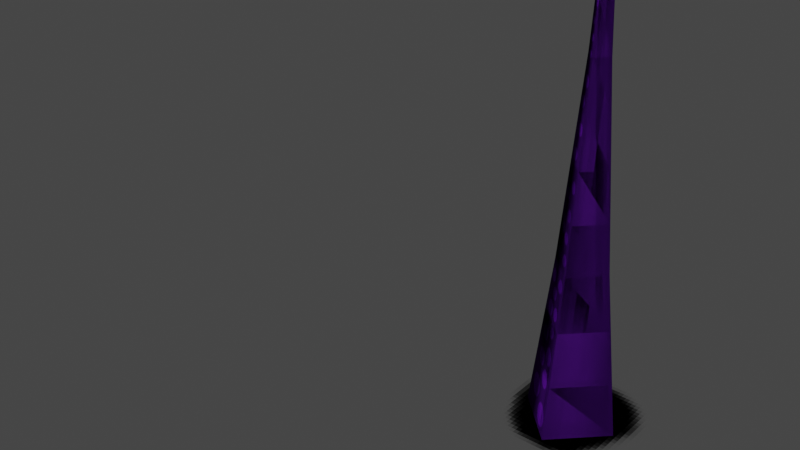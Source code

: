 # Source: tentacle.blend  (saved by Blender 2.91.10; exported with 4.5.12 LTS)
import bpy
from mathutils import Matrix  # noqa: F401  (used for matrix-valued properties, if any)

bpy.ops.wm.read_factory_settings(use_empty=True)
scene = bpy.context.scene
scene.name = 'Scene'

# ---- collections
col_backup = bpy.data.collections.new('backup'); scene.collection.children.link(col_backup)
col_baked = bpy.data.collections.new('baked'); scene.collection.children.link(col_baked)

# ---- images (referenced by path relative to the original .blend; pixels are not part of the script)
import os
ASSET_DIR = os.environ.get("B2B_ASSET_DIR", "")  # directory of the original .blend (textures are referenced by path, not embedded)
HERE = os.path.dirname(os.path.abspath(__file__))  # packed textures are extracted next to this script under _unpacked/

def load_image(name, relpath, width, height, colorspace="sRGB"):
    """Load a texture the original file referenced (path relative to the .blend, or extracted next to this script)."""
    p = next((c for c in (os.path.join(HERE, relpath), os.path.join(ASSET_DIR, relpath)) if relpath and os.path.exists(c)), "")
    if p:
        img = bpy.data.images.load(p, check_existing=True)
        img.name = name
    else:  # same state as the original file: an image datablock whose file is absent (Cycles renders it pink)
        img = bpy.data.images.new(name, width, height)
        img.source = "FILE"
        img.filepath = "//" + (relpath or name)
    img.colorspace_settings.name = colorspace
    return img
img_colours = load_image('colours', '_unpacked/colours.d744e5f1.png', 128, 128, 'sRGB')
img_ground = load_image('ground', '_unpacked/ground.e8222bc8.png', 64, 32, 'sRGB')

# ---- materials (node trees are filled in below, after node groups)
mat_material_001 = bpy.data.materials.new('Material.001')
mat_material_001.use_transparent_shadow = False
mat_hole = bpy.data.materials.new('hole')
mat_hole.surface_render_method = 'BLENDED'
mat_hole.blend_method = 'BLEND'
mat_hole.use_transparent_shadow = False

# ---- material node trees
mat_material_001.use_nodes = True; mat_material_001.node_tree.nodes.clear()
_N = mat_material_001.node_tree.nodes; _L = mat_material_001.node_tree.links
n0 = _N.new('ShaderNodeBsdfPrincipled'); n0.name = 'Principled BSDF'; n0.location = (10, 300)
n0.distribution = 'GGX'
n0.subsurface_method = 'BURLEY'
n0.inputs[2].default_value = 1.0
n0.inputs[3].default_value = 1.45
n0.inputs[13].default_value = 0.0
n0.inputs[27].default_value = (0.0, 0.0, 0.0, 1.0)
n0.inputs[28].default_value = 1.0
n1 = _N.new('ShaderNodeOutputMaterial'); n1.name = 'Material Output'; n1.location = (300, 300)
n2 = _N.new('ShaderNodeTexImage'); n2.name = 'Image Texture'; n2.location = (-280, 280)
n2.image = img_colours
n2.interpolation = 'Closest'
_L.new(n0.outputs[0], n1.inputs[0])
_L.new(n2.outputs[0], n0.inputs[0])
n1.is_active_output = True
mat_hole.use_nodes = True; mat_hole.node_tree.nodes.clear()
_N = mat_hole.node_tree.nodes; _L = mat_hole.node_tree.links
n0 = _N.new('ShaderNodeBsdfPrincipled'); n0.name = 'Principled BSDF'; n0.location = (10, 300)
n0.distribution = 'GGX'
n0.subsurface_method = 'BURLEY'
n0.inputs[2].default_value = 1.0
n0.inputs[3].default_value = 1.45
n0.inputs[13].default_value = 0.0
n0.inputs[27].default_value = (0.0, 0.0, 0.0, 1.0)
n0.inputs[28].default_value = 1.0
n1 = _N.new('ShaderNodeOutputMaterial'); n1.name = 'Material Output'; n1.location = (300, 300)
n2 = _N.new('ShaderNodeTexImage'); n2.name = 'Image Texture'; n2.location = (-360, 280)
n2.image = img_ground
n2.interpolation = 'Closest'
_L.new(n0.outputs[0], n1.inputs[0])
_L.new(n2.outputs[0], n0.inputs[0])
_L.new(n2.outputs[1], n0.inputs[4])
n1.is_active_output = True

# ---- world
world_world = bpy.data.worlds.new('World'); scene.world = world_world
world_world.use_nodes = True; world_world.node_tree.nodes.clear()
_N = world_world.node_tree.nodes; _L = world_world.node_tree.links
n0 = _N.new('ShaderNodeOutputWorld'); n0.name = 'World Output'; n0.location = (300, 300)
n1 = _N.new('ShaderNodeBackground'); n1.name = 'Background'; n1.location = (10, 300)
n1.inputs[0].default_value = (0.05088, 0.05088, 0.05088, 1.0)
_L.new(n1.outputs[0], n0.inputs[0])
n0.is_active_output = True
world_world.color = (0.05088, 0.05088, 0.05088)
world_world.use_sun_shadow = False
world_world.sun_shadow_jitter_overblur = 0.0

# ---- meshes
me_circle = bpy.data.meshes.new('Circle')
me_circle.from_pydata([(5.18e-09, 0.6524, 0.0), (-0.6524, -3.266e-08, 0.0), (6.221e-08, -0.6524, 0.0), (0.6524, 3.637e-09, 0.0), (7.174e-09, 0.3816, 2.249), (-0.3816, -2.555e-08, 2.249), (4.053e-08, -0.3816, 2.249), (0.3816, -4.319e-09, 2.249), (2.271e-08, 0.1519, 4.93), (-0.1519, -1.384e-08, 4.93), (3.599e-08, -0.1519, 4.93), (0.1519, -5.388e-09, 4.93), (2.661e-08, 0.05464, 6.849), (-0.05464, -1.602e-08, 6.849), (3.139e-08, -0.05464, 6.849), (0.05464, -1.298e-08, 6.849), (2.98e-08, -1.49e-08, 8.632), (5.499e-08, -0.5621, 0.7498), (4.776e-08, -0.4719, 1.5), (0.4719, -1.667e-09, 1.5), (0.5621, 9.849e-10, 0.7498), (5.844e-09, 0.5621, 0.7498), (6.509e-09, 0.4719, 1.5), (-0.4719, -2.792e-08, 1.5), (-0.5621, -3.029e-08, 0.7498), (1.106e-08, 0.3242, 2.92), (1.494e-08, 0.2668, 3.59), (1.883e-08, 0.2093, 4.26), (-0.2093, -1.677e-08, 4.26), (-0.2668, -1.969e-08, 3.59), (-0.3242, -2.262e-08, 2.92), (0.3242, -4.586e-09, 2.92), (0.2668, -4.853e-09, 3.59), (0.2093, -5.12e-09, 4.26), (3.713e-08, -0.2093, 4.26), (3.826e-08, -0.2668, 3.59), (3.94e-08, -0.3242, 2.92), (0.1195, -7.918e-09, 5.57), (0.08706, -1.045e-08, 6.21), (2.531e-08, 0.08706, 6.21), (2.401e-08, 0.1195, 5.57), (-0.1195, -1.457e-08, 5.57), (-0.08706, -1.529e-08, 6.21), (3.292e-08, -0.08706, 6.21), (3.446e-08, -0.1195, 5.57), (-0.02732, -1.546e-08, 7.741), (0.02732, -1.394e-08, 7.741), (3.059e-08, -0.02732, 7.741), (2.821e-08, 0.02732, 7.741), (2.9e-08, 0.01366, 8.186), (3.02e-08, -0.01366, 8.186), (0.01366, -1.442e-08, 8.186), (-0.01366, -1.518e-08, 8.186)], [], [(19, 7, 6, 18), (23, 5, 4, 22), (22, 4, 7, 19), (18, 6, 5, 23), (28, 9, 8, 27), (27, 8, 11, 33), (34, 10, 9, 28), (33, 11, 10, 34), (39, 12, 15, 38), (43, 14, 13, 42), (38, 15, 14, 43), (42, 13, 12, 39), (15, 46, 47, 14), (13, 45, 48, 12), (12, 48, 46, 15), (14, 47, 45, 13), (2, 17, 24, 1), (17, 18, 23, 24), (0, 21, 20, 3), (21, 22, 19, 20), (1, 24, 21, 0), (24, 23, 22, 21), (3, 20, 17, 2), (20, 19, 18, 17), (7, 31, 36, 6), (31, 32, 35, 36), (32, 33, 34, 35), (6, 36, 30, 5), (36, 35, 29, 30), (35, 34, 28, 29), (4, 25, 31, 7), (25, 26, 32, 31), (26, 27, 33, 32), (5, 30, 25, 4), (30, 29, 26, 25), (29, 28, 27, 26), (9, 41, 40, 8), (41, 42, 39, 40), (11, 37, 44, 10), (37, 38, 43, 44), (10, 44, 41, 9), (44, 43, 42, 41), (8, 40, 37, 11), (40, 39, 38, 37), (47, 50, 52, 45), (46, 51, 50, 47), (45, 52, 49, 48), (48, 49, 51, 46), (50, 51, 16), (51, 49, 16), (49, 52, 16), (52, 50, 16)])
me_circle.polygons.foreach_set('use_smooth', [True] * 52)
_uv = me_circle.uv_layers.new(name='UVMap')
_uv.uv.foreach_set('vector', [0.3333, 0.3521, 5.96e-08, 0.3239, 0.0, 0.08482, 0.3333, 0.05655, 0.3333, 0.3521, 5.96e-08, 0.3239, 0.0, 0.08482, 0.3333, 0.05655, 0.3333, 0.3521, 5.96e-08, 0.3239, 0.0, 0.08482, 0.3333, 0.05655, 0.3333, 0.3521, 5.96e-08, 0.3239, 0.0, 0.08482, 0.3333, 0.05655, 1.0, 0.7454, 0.6559, 0.7246, 0.6559, 0.6146, 1.0, 0.5937, 1.0, 0.7454, 0.6559, 0.7246, 0.6559, 0.6146, 1.0, 0.5937, 1.0, 0.7454, 0.6559, 0.7246, 0.6559, 0.6146, 1.0, 0.5937, 1.0, 0.7454, 0.6559, 0.7246, 0.6559, 0.6146, 1.0, 0.5937, 6.296e-07, 0.7305, 0.4179, 0.7454, 0.4179, 0.7959, -1.118e-08, 0.8109, 6.296e-07, 0.7305, 0.4179, 0.7454, 0.4179, 0.7959, -1.118e-08, 0.8109, 6.296e-07, 0.7305, 0.4179, 0.7454, 0.4179, 0.7959, -1.118e-08, 0.8109, 6.296e-07, 0.7305, 0.4179, 0.7454, 0.4179, 0.7959, -1.118e-08, 0.8109, 0.4179, 0.7454, 1.0, 0.7581, 1.0, 0.7833, 0.4179, 0.7959, 0.4179, 0.7454, 1.0, 0.7581, 1.0, 0.7833, 0.4179, 0.7959, 0.4179, 0.7454, 1.0, 0.7581, 1.0, 0.7833, 0.4179, 0.7959, 0.4179, 0.7454, 1.0, 0.7581, 1.0, 0.7833, 0.4179, 0.7959, 1.0, 0.4087, 0.6667, 0.3804, 0.6667, 0.02827, 1.0, 0.0, 0.6667, 0.3804, 0.3333, 0.3521, 0.3333, 0.05655, 0.6667, 0.02827, 1.0, 0.4087, 0.6667, 0.3804, 0.6667, 0.02827, 1.0, 0.0, 0.6667, 0.3804, 0.3333, 0.3521, 0.3333, 0.05655, 0.6667, 0.02827, 1.0, 0.4087, 0.6667, 0.3804, 0.6667, 0.02827, 1.0, 0.0, 0.6667, 0.3804, 0.3333, 0.3521, 0.3333, 0.05655, 0.6667, 0.02827, 1.0, 0.4087, 0.6667, 0.3804, 0.6667, 0.02827, 1.0, 0.0, 0.6667, 0.3804, 0.3333, 0.3521, 0.3333, 0.05655, 0.6667, 0.02827, 8.871e-08, 0.3555, 0.3333, 0.3756, 0.3333, 0.6032, -4.424e-09, 0.6234, 0.3333, 0.3756, 0.6667, 0.3958, 0.6667, 0.5831, 0.3333, 0.6032, 0.6667, 0.3958, 1.0, 0.4159, 1.0, 0.5629, 0.6667, 0.5831, 8.871e-08, 0.3555, 0.3333, 0.3756, 0.3333, 0.6032, -4.424e-09, 0.6234, 0.3333, 0.3756, 0.6667, 0.3958, 0.6667, 0.5831, 0.3333, 0.6032, 0.6667, 0.3958, 1.0, 0.4159, 1.0, 0.5629, 0.6667, 0.5831, 8.871e-08, 0.3555, 0.3333, 0.3756, 0.3333, 0.6032, -4.424e-09, 0.6234, 0.3333, 0.3756, 0.6667, 0.3958, 0.6667, 0.5831, 0.3333, 0.6032, 0.6667, 0.3958, 1.0, 0.4159, 1.0, 0.5629, 0.6667, 0.5831, 8.871e-08, 0.3555, 0.3333, 0.3756, 0.3333, 0.6032, -4.424e-09, 0.6234, 0.3333, 0.3756, 0.6667, 0.3958, 0.6667, 0.5831, 0.3333, 0.6032, 0.6667, 0.3958, 1.0, 0.4159, 1.0, 0.5629, 0.6667, 0.5831, 0.6559, 0.7246, 0.328, 0.7129, 0.328, 0.6263, 0.6559, 0.6146, 0.328, 0.7129, -2.235e-08, 0.7011, 3.744e-07, 0.6381, 0.328, 0.6263, 0.6559, 0.7246, 0.328, 0.7129, 0.328, 0.6263, 0.6559, 0.6146, 0.328, 0.7129, -2.235e-08, 0.7011, 3.744e-07, 0.6381, 0.328, 0.6263, 0.6559, 0.7246, 0.328, 0.7129, 0.328, 0.6263, 0.6559, 0.6146, 0.328, 0.7129, -2.235e-08, 0.7011, 3.744e-07, 0.6381, 0.328, 0.6263, 0.6559, 0.7246, 0.328, 0.7129, 0.328, 0.6263, 0.6559, 0.6146, 0.328, 0.7129, -2.235e-08, 0.7011, 3.744e-07, 0.6381, 0.328, 0.6263, 1.0, 0.9016, 0.0, 0.8797, 9.537e-07, 0.8357, 1.0, 0.8137, 1.0, 0.9016, 0.0, 0.8797, 9.537e-07, 0.8357, 1.0, 0.8137, 1.0, 0.9016, 0.0, 0.8797, 9.537e-07, 0.8357, 1.0, 0.8137, 1.0, 0.9016, 0.0, 0.8797, 9.537e-07, 0.8357, 1.0, 0.8137, -3.027e-09, 0.9493, 9.506e-07, 0.9053, 1.0, 0.9273, -3.027e-09, 0.9493, 9.506e-07, 0.9053, 1.0, 0.9273, -3.027e-09, 0.9493, 9.506e-07, 0.9053, 1.0, 0.9273, -3.027e-09, 0.9493, 9.506e-07, 0.9053, 1.0, 0.9273])
me_circle.materials.append(mat_material_001)
me_circle.use_remesh_fix_poles = True
me_circle.use_remesh_preserve_attributes = False
me_circle.use_mirror_vertex_groups = False
me_circle.update()
me_circle_002 = bpy.data.meshes.new('Circle.002')
me_circle_002.from_pydata([(5.18e-09, 0.6524, 0.0), (-0.6524, -3.266e-08, 0.0), (6.221e-08, -0.6524, 0.0), (0.6524, 3.637e-09, 0.0), (7.174e-09, 0.3816, 2.249), (-0.3816, -2.555e-08, 2.249), (4.053e-08, -0.3816, 2.249), (0.3816, -4.319e-09, 2.249), (2.271e-08, 0.1519, 4.93), (-0.1519, -1.384e-08, 4.93), (3.599e-08, -0.1519, 4.93), (0.1519, -5.388e-09, 4.93), (2.661e-08, 0.05464, 6.849), (-0.05464, -1.602e-08, 6.849), (3.139e-08, -0.05464, 6.849), (0.05464, -1.298e-08, 6.849), (2.98e-08, -1.49e-08, 8.632), (5.499e-08, -0.5621, 0.7498), (4.776e-08, -0.4719, 1.5), (0.4719, -1.667e-09, 1.5), (0.5621, 9.849e-10, 0.7498), (5.844e-09, 0.5621, 0.7498), (6.509e-09, 0.4719, 1.5), (-0.4719, -2.792e-08, 1.5), (-0.5621, -3.029e-08, 0.7498), (1.106e-08, 0.3242, 2.92), (1.494e-08, 0.2668, 3.59), (1.883e-08, 0.2093, 4.26), (-0.2093, -1.677e-08, 4.26), (-0.2668, -1.969e-08, 3.59), (-0.3242, -2.262e-08, 2.92), (0.3242, -4.586e-09, 2.92), (0.2668, -4.853e-09, 3.59), (0.2093, -5.12e-09, 4.26), (3.713e-08, -0.2093, 4.26), (3.826e-08, -0.2668, 3.59), (3.94e-08, -0.3242, 2.92), (0.1195, -7.918e-09, 5.57), (0.08706, -1.045e-08, 6.21), (2.531e-08, 0.08706, 6.21), (2.401e-08, 0.1195, 5.57), (-0.1195, -1.457e-08, 5.57), (-0.08706, -1.529e-08, 6.21), (3.292e-08, -0.08706, 6.21), (3.446e-08, -0.1195, 5.57), (-0.02732, -1.546e-08, 7.741), (0.02732, -1.394e-08, 7.741), (3.059e-08, -0.02732, 7.741), (2.821e-08, 0.02732, 7.741), (2.9e-08, 0.01366, 8.186), (3.02e-08, -0.01366, 8.186), (0.01366, -1.442e-08, 8.186), (-0.01366, -1.518e-08, 8.186)], [], [(19, 7, 6, 18), (23, 5, 4, 22), (22, 4, 7, 19), (18, 6, 5, 23), (28, 9, 8, 27), (27, 8, 11, 33), (34, 10, 9, 28), (33, 11, 10, 34), (39, 12, 15, 38), (43, 14, 13, 42), (38, 15, 14, 43), (42, 13, 12, 39), (15, 46, 47, 14), (13, 45, 48, 12), (12, 48, 46, 15), (14, 47, 45, 13), (2, 17, 24, 1), (17, 18, 23, 24), (0, 21, 20, 3), (21, 22, 19, 20), (1, 24, 21, 0), (24, 23, 22, 21), (3, 20, 17, 2), (20, 19, 18, 17), (7, 31, 36, 6), (31, 32, 35, 36), (32, 33, 34, 35), (6, 36, 30, 5), (36, 35, 29, 30), (35, 34, 28, 29), (4, 25, 31, 7), (25, 26, 32, 31), (26, 27, 33, 32), (5, 30, 25, 4), (30, 29, 26, 25), (29, 28, 27, 26), (9, 41, 40, 8), (41, 42, 39, 40), (11, 37, 44, 10), (37, 38, 43, 44), (10, 44, 41, 9), (44, 43, 42, 41), (8, 40, 37, 11), (40, 39, 38, 37), (47, 50, 52, 45), (46, 51, 50, 47), (45, 52, 49, 48), (48, 49, 51, 46), (50, 51, 16), (51, 49, 16), (49, 52, 16), (52, 50, 16)])
me_circle_002.polygons.foreach_set('use_smooth', [True] * 52)
_uv = me_circle_002.uv_layers.new(name='UVMap')
_uv.uv.foreach_set('vector', [0.6641, 0.05273, 1.0, 0.04805, 1.0, 0.01289, 0.6641, 0.008203, 0.3333, 0.3521, 5.96e-08, 0.3239, 0.0, 0.08482, 0.3333, 0.05655, 0.6641, 0.05273, 1.0, 0.04805, 1.0, 0.01289, 0.6641, 0.008203, 0.3333, 0.3521, 5.96e-08, 0.3239, 0.0, 0.08482, 0.3333, 0.05655, 1.0, 0.7454, 0.6559, 0.7246, 0.6559, 0.6146, 1.0, 0.5937, 0.0, 0.07206, 0.3441, 0.06269, 0.3441, 0.01316, 0.0, 0.003792, 1.0, 0.7454, 0.6559, 0.7246, 0.6559, 0.6146, 1.0, 0.5937, 0.0, 0.07206, 0.3441, 0.06269, 0.3441, 0.01316, 0.0, 0.003792, 6.557e-07, 0.0, 0.4179, 0.01123, 0.4179, 0.04906, 0.0, 0.06029, 6.296e-07, 0.7305, 0.4179, 0.7454, 0.4179, 0.7959, -1.118e-08, 0.8109, 6.557e-07, 0.0, 0.4179, 0.01123, 0.4179, 0.04906, 0.0, 0.06029, 6.296e-07, 0.7305, 0.4179, 0.7454, 0.4179, 0.7959, -1.118e-08, 0.8109, 0.4179, 0.01123, 1.0, 0.02069, 1.0, 0.03961, 0.4179, 0.04906, 0.4179, 0.7454, 1.0, 0.7581, 1.0, 0.7833, 0.4179, 0.7959, 0.4179, 0.01123, 1.0, 0.02069, 1.0, 0.03961, 0.4179, 0.04906, 0.4179, 0.7454, 1.0, 0.7581, 1.0, 0.7833, 0.4179, 0.7959, 1.0, 0.4087, 0.6667, 0.3804, 0.6667, 0.02827, 1.0, 0.0, 0.6667, 0.3804, 0.3333, 0.3521, 0.3333, 0.05655, 0.6667, 0.02827, 0.0, 0.06094, 0.3359, 0.05742, 0.3359, 0.004688, 0.0, 0.0, 0.3359, 0.05742, 0.6641, 0.05273, 0.6641, 0.008203, 0.3359, 0.004688, 1.0, 0.4087, 0.6667, 0.3804, 0.6667, 0.02827, 1.0, 0.0, 0.6667, 0.3804, 0.3333, 0.3521, 0.3333, 0.05655, 0.6667, 0.02827, 0.0, 0.06094, 0.3359, 0.05742, 0.3359, 0.004688, 0.0, 0.0, 0.3359, 0.05742, 0.6641, 0.05273, 0.6641, 0.008203, 0.3359, 0.004688, 8.941e-08, 0.003645, 0.3333, 0.007677, 0.3333, 0.05319, 0.0, 0.05723, 0.3333, 0.007677, 0.6667, 0.01171, 0.6667, 0.04916, 0.3333, 0.05319, 0.6667, 0.01171, 1.0, 0.01574, 1.0, 0.04513, 0.6667, 0.04916, 8.871e-08, 0.3555, 0.3333, 0.3756, 0.3333, 0.6032, -4.424e-09, 0.6234, 0.3333, 0.3756, 0.6667, 0.3958, 0.6667, 0.5831, 0.3333, 0.6032, 0.6667, 0.3958, 1.0, 0.4159, 1.0, 0.5629, 0.6667, 0.5831, 8.941e-08, 0.003645, 0.3333, 0.007677, 0.3333, 0.05319, 0.0, 0.05723, 0.3333, 0.007677, 0.6667, 0.01171, 0.6667, 0.04916, 0.3333, 0.05319, 0.6667, 0.01171, 1.0, 0.01574, 1.0, 0.04513, 0.6667, 0.04916, 8.871e-08, 0.3555, 0.3333, 0.3756, 0.3333, 0.6032, -4.424e-09, 0.6234, 0.3333, 0.3756, 0.6667, 0.3958, 0.6667, 0.5831, 0.3333, 0.6032, 0.6667, 0.3958, 1.0, 0.4159, 1.0, 0.5629, 0.6667, 0.5831, 0.6559, 0.7246, 0.328, 0.7129, 0.328, 0.6263, 0.6559, 0.6146, 0.328, 0.7129, -2.235e-08, 0.7011, 3.744e-07, 0.6381, 0.328, 0.6263, 0.3441, 0.06269, 0.672, 0.05741, 0.672, 0.01844, 0.3441, 0.01316, 0.672, 0.05741, 1.0, 0.05212, 1.0, 0.02373, 0.672, 0.01844, 0.6559, 0.7246, 0.328, 0.7129, 0.328, 0.6263, 0.6559, 0.6146, 0.328, 0.7129, -2.235e-08, 0.7011, 3.744e-07, 0.6381, 0.328, 0.6263, 0.3441, 0.06269, 0.672, 0.05741, 0.672, 0.01844, 0.3441, 0.01316, 0.672, 0.05741, 1.0, 0.05212, 1.0, 0.02373, 0.672, 0.01844, 1.0, 0.9016, 0.0, 0.8797, 9.537e-07, 0.8357, 1.0, 0.8137, 8.941e-07, 0.05229, 1.0, 0.04129, 1.0, 0.01931, 0.0, 0.008314, 1.0, 0.9016, 0.0, 0.8797, 9.537e-07, 0.8357, 1.0, 0.8137, 8.941e-07, 0.05229, 1.0, 0.04129, 1.0, 0.01931, 0.0, 0.008314, -3.027e-09, 0.9493, 9.506e-07, 0.9053, 1.0, 0.9273, -3.027e-09, 0.9493, 9.506e-07, 0.9053, 1.0, 0.9273, -3.027e-09, 0.9493, 9.506e-07, 0.9053, 1.0, 0.9273, -3.027e-09, 0.9493, 9.506e-07, 0.9053, 1.0, 0.9273])
me_circle_002.materials.append(mat_material_001)
me_circle_002.use_remesh_fix_poles = True
me_circle_002.use_remesh_preserve_attributes = False
me_circle_002.use_mirror_vertex_groups = False
me_circle_002.update()
me_plane = bpy.data.meshes.new('Plane')
me_plane.from_pydata([(-1.0, -1.0, 0.0), (1.0, -1.0, 0.0), (-1.0, 1.0, 0.0), (1.0, 1.0, 0.0)], [], [(0, 1, 3, 2)])
_uv = me_plane.uv_layers.new(name='UVMap')
_uv.uv.foreach_set('vector', [0.5, 1.0, 8.941e-08, 1.0, 0.0, 1.51e-07, 0.5, 0.0])
me_plane.materials.append(mat_hole)
me_plane.use_remesh_fix_poles = True
me_plane.use_remesh_preserve_attributes = False
me_plane.use_mirror_vertex_groups = False
me_plane.update()
arm_bones = bpy.data.armatures.new('bones')  # bones are not reproduced
arm_bones_002 = bpy.data.armatures.new('bones.002')  # bones are not reproduced

# ---- objects
ob_tentacle = bpy.data.objects.new('tentacle', me_circle)
ob_tentacle_bones = bpy.data.objects.new('tentacle_bones', arm_bones)
ob_tentacle_001 = bpy.data.objects.new('tentacle.001', me_circle_002)
ob_baked_bones = bpy.data.objects.new('baked_bones', arm_bones_002)
ob_plane = bpy.data.objects.new('Plane', me_plane)

# ---- transforms, parenting, visibility, modifiers, constraints
ob_tentacle.parent = ob_tentacle_bones
ob_tentacle.location = (0.0, 0.0, 0.0)
ob_tentacle.lineart.crease_threshold = 0.0
_vg = ob_tentacle.vertex_groups.new(name='first (base)')
for _i, _w in zip([0, 1, 2, 3, 24], [0.0, 0.0, 0.0, 0.0, 0.0]): _vg.add([_i], _w, 'REPLACE')
_vg = ob_tentacle.vertex_groups.new(name='second')
for _i, _w in zip([1, 2, 3, 4, 5, 6, 7, 17, 18, 19, 20, 21, 22, 23, 24], [0.0, 0.0, 0.0, 0.4821, 0.4993, 0.4994, 0.4502, 0.1871, 0.1976, 0.1804, 0.1934, 0.1999, 0.1993, 0.1957, 0.1376]): _vg.add([_i], _w, 'REPLACE')
_vg = ob_tentacle.vertex_groups.new(name='third')
for _i, _w in zip([25, 26, 29, 30, 31, 32, 35, 36], [0.07001, 0.4372, 0.4372, 0.07001, 0.07001, 0.4372, 0.4372, 0.07001]): _vg.add([_i], _w, 'REPLACE')
_vg = ob_tentacle.vertex_groups.new(name='fourth')
for _i, _w in zip([8, 9, 10, 11, 26, 27, 28, 29, 32, 33, 34, 35], [0.8964, 0.8964, 0.8964, 0.8964, 0.2958, 0.7127, 0.7127, 0.2958, 0.2958, 0.7127, 0.7127, 0.2958]): _vg.add([_i], _w, 'REPLACE')
_vg = ob_tentacle.vertex_groups.new(name='fifth')
for _i, _w in zip([8, 9, 10, 11, 37, 38, 39, 40, 41, 42, 43, 44], [0.8963, 0.8963, 0.8963, 0.8963, 0.9572, 0.9823, 0.9823, 0.9572, 0.9572, 0.9823, 0.9823, 0.9572]): _vg.add([_i], _w, 'REPLACE')
_vg = ob_tentacle.vertex_groups.new(name='sixth')
for _i, _w in zip([12, 13, 14, 15, 38, 39, 42, 43], [1.0, 1.0, 1.0, 1.0, 0.9915, 0.9915, 0.9915, 0.9915]): _vg.add([_i], _w, 'REPLACE')
_vg = ob_tentacle.vertex_groups.new(name='seventh (tail)')
_vg.add([16, 45, 46, 47, 48, 49, 50, 51, 52], 1.0, 'REPLACE')
_vg = ob_tentacle.vertex_groups.new(name='ik target')
_m = ob_tentacle.modifiers.new('Armature', 'ARMATURE')
_m.object = ob_tentacle_bones
ob_tentacle_bones.location = (0.0, 0.0, 0.0)
ob_tentacle_bones.display_type = 'SOLID'
ob_tentacle_bones.show_in_front = True
ob_tentacle_bones.lineart.crease_threshold = 0.0
ob_tentacle_001.parent = ob_baked_bones
ob_tentacle_001.location = (0.0, 0.0, 0.0)
ob_tentacle_001.lineart.crease_threshold = 0.0
_vg = ob_tentacle_001.vertex_groups.new(name='first (base)')
for _i, _w in zip([0, 1, 2, 3, 24], [0.0, 0.0, 0.0, 0.0, 0.0]): _vg.add([_i], _w, 'REPLACE')
_vg = ob_tentacle_001.vertex_groups.new(name='second')
for _i, _w in zip([1, 2, 3, 4, 5, 6, 7, 17, 18, 19, 20, 21, 22, 23, 24], [0.0, 0.0, 0.0, 0.4821, 0.4993, 0.4994, 0.4502, 0.1871, 0.1976, 0.1804, 0.1934, 0.1999, 0.1993, 0.1957, 0.1376]): _vg.add([_i], _w, 'REPLACE')
_vg = ob_tentacle_001.vertex_groups.new(name='third')
for _i, _w in zip([25, 26, 29, 30, 31, 32, 35, 36], [0.07001, 0.4372, 0.4372, 0.07001, 0.07001, 0.4372, 0.4372, 0.07001]): _vg.add([_i], _w, 'REPLACE')
_vg = ob_tentacle_001.vertex_groups.new(name='fourth')
for _i, _w in zip([8, 9, 10, 11, 26, 27, 28, 29, 32, 33, 34, 35], [0.8964, 0.8964, 0.8964, 0.8964, 0.2958, 0.7127, 0.7127, 0.2958, 0.2958, 0.7127, 0.7127, 0.2958]): _vg.add([_i], _w, 'REPLACE')
_vg = ob_tentacle_001.vertex_groups.new(name='fifth')
for _i, _w in zip([8, 9, 10, 11, 37, 38, 39, 40, 41, 42, 43, 44], [0.8963, 0.8963, 0.8963, 0.8963, 0.9572, 0.9823, 0.9823, 0.9572, 0.9572, 0.9823, 0.9823, 0.9572]): _vg.add([_i], _w, 'REPLACE')
_vg = ob_tentacle_001.vertex_groups.new(name='sixth')
for _i, _w in zip([12, 13, 14, 15, 38, 39, 42, 43], [1.0, 1.0, 1.0, 1.0, 0.9915, 0.9915, 0.9915, 0.9915]): _vg.add([_i], _w, 'REPLACE')
_vg = ob_tentacle_001.vertex_groups.new(name='seventh (tail)')
_vg.add([16, 45, 46, 47, 48, 49, 50, 51, 52], 1.0, 'REPLACE')
_vg = ob_tentacle_001.vertex_groups.new(name='ik target')
_m = ob_tentacle_001.modifiers.new('Armature', 'ARMATURE')
_m.object = ob_baked_bones
ob_baked_bones.location = (0.0, 0.0, 0.0)
ob_baked_bones.display_type = 'SOLID'
ob_baked_bones.show_in_front = True
ob_baked_bones.lineart.crease_threshold = 0.0
ob_plane.location = (0.0, 0.0, 0.01)
ob_plane.lineart.crease_threshold = 0.0

# ---- collection membership
col_backup.objects.link(ob_tentacle)
col_backup.objects.link(ob_tentacle_bones)
col_baked.objects.link(ob_tentacle_001)
col_baked.objects.link(ob_baked_bones)
col_baked.objects.link(ob_plane)

# ---- scene / render settings (as saved in the file)
scene.frame_start = 0; scene.frame_end = 120; scene.frame_set(14)
scene.render.engine = 'BLENDER_EEVEE_NEXT'
scene.render.fps = 60
scene.cycles.use_denoising = False
scene.cycles.samples = 128
scene.cycles.sampling_pattern = 'TABULATED_SOBOL'
scene.cycles.use_adaptive_sampling = False
scene.cycles.use_light_tree = False
scene.view_settings.view_transform = 'Filmic'
bpy.context.view_layer.update()

# ---- added for rendering (the .blend has no active camera and no usable light): camera, sun
cam_auto = bpy.data.cameras.new('AutoCamera')
cam_auto.lens = 50.0
cam_auto.sensor_width = 36.0
cam_auto.clip_end = 1000.0
ob_auto_camera = bpy.data.objects.new('AutoCamera', cam_auto)
scene.collection.objects.link(ob_auto_camera)
ob_auto_camera.location = (5.84199, -10.4644, 8.84208)
ob_auto_camera.rotation_euler = (1.09748, -7.21219e-08, 0.694738)
scene.camera = ob_auto_camera
light_auto_sun = bpy.data.lights.new('AutoSun', 'SUN')
light_auto_sun.energy = 3.0
light_auto_sun.angle = 0.0523599
ob_auto_sun = bpy.data.objects.new('AutoSun', light_auto_sun)
scene.collection.objects.link(ob_auto_sun)
ob_auto_sun.rotation_euler = (0.872665, 0.174533, 0.523599)
bpy.context.view_layer.update()
